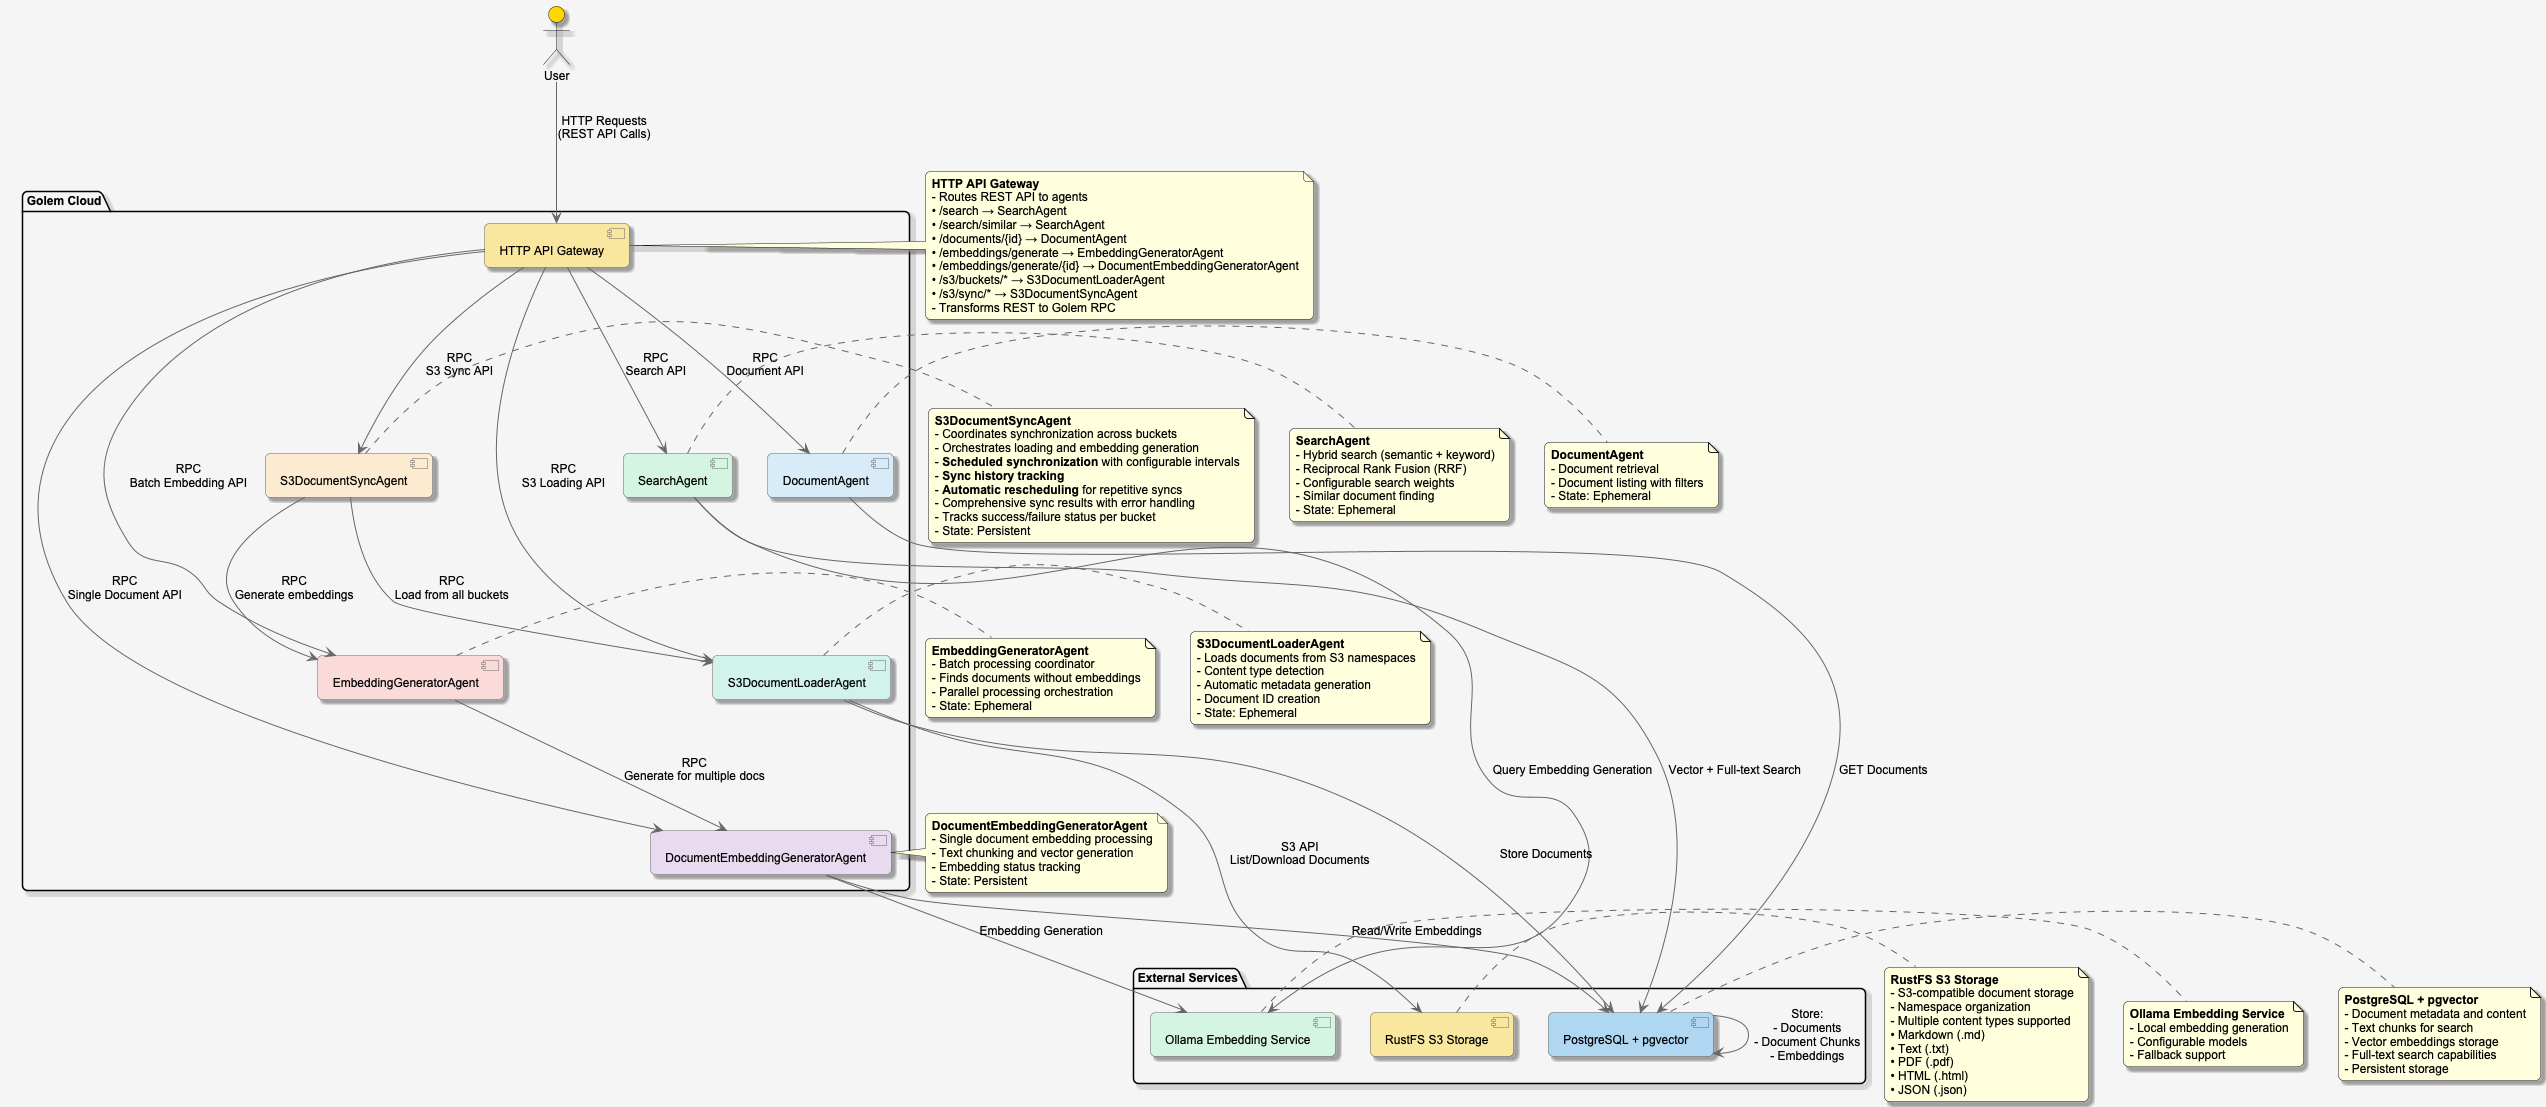

The diagram above was rendered by PlantUML. Its source (embedded in the PNG):
@startuml Golem RAG System Architecture

' Define styles
skinparam componentStyle uml2
skinparam backgroundColor #F5F5F5
skinparam defaultFontName Arial
skinparam defaultFontSize 12
skinparam roundcorner 10
skinparam shadowing true
skinparam ArrowColor #666666
skinparam ComponentBackgroundColor #E8E8E8
skinparam ComponentBorderColor #666666

' Define external actors and services
actor "User" as user #FFD700

package "Golem Cloud" {
    [HTTP API Gateway] as gateway #F9E79F
    [SearchAgent] as search #D5F5E3
    [DocumentAgent] as document #D6EAF8
    [EmbeddingGeneratorAgent] as embedding_gen #FADBD8
    [DocumentEmbeddingGeneratorAgent] as doc_embedding_gen #E8DAEF
    [S3DocumentLoaderAgent] as s3_loader #D1F2EB
    [S3DocumentSyncAgent] as s3_sync #FDEBD0
}

package "External Services" {
    [PostgreSQL + pgvector] as postgres #AED6F1
    [RustFS S3 Storage] as s3 #F9E79F
    [Ollama Embedding Service] as ollama #D5F5E3
}

' Force vertical layout with explicit connections
gateway -[hidden]-> postgres

' Define relationships
user --> gateway : "HTTP Requests\n(REST API Calls)"

gateway --> search : "RPC\nSearch API"
gateway --> document : "RPC\nDocument API"
gateway --> embedding_gen : "RPC\nBatch Embedding API"
gateway --> doc_embedding_gen : "RPC\nSingle Document API"
gateway --> s3_loader : "RPC\nS3 Loading API"
gateway --> s3_sync : "RPC\nS3 Sync API"

' Agent-to-agent communication
search --> postgres : "Vector + Full-text Search"
search --> ollama : "Query Embedding Generation"

document --> postgres : "GET Documents"

embedding_gen --> doc_embedding_gen : "RPC\nGenerate for multiple docs"
doc_embedding_gen --> postgres : "Read/Write Embeddings"
doc_embedding_gen --> ollama : "Embedding Generation"

s3_loader --> s3 : "S3 API\nList/Download Documents"
s3_loader --> postgres : "Store Documents"

s3_sync --> s3_loader : "RPC\nLoad from all buckets"
s3_sync --> embedding_gen : "RPC\nGenerate embeddings"

' Database connections
postgres --> postgres : "Store:\n- Documents\n- Document Chunks\n- Embeddings"

' Add notes
note right of gateway
  <b>HTTP API Gateway</b>
  - Routes REST API to agents
  • /search → SearchAgent
  • /search/similar → SearchAgent
  • /documents/{id} → DocumentAgent
  • /embeddings/generate → EmbeddingGeneratorAgent
  • /embeddings/generate/{id} → DocumentEmbeddingGeneratorAgent
  • /s3/buckets/* → S3DocumentLoaderAgent
  • /s3/sync/* → S3DocumentSyncAgent
  - Transforms REST to Golem RPC
end note

note right of search
  <b>SearchAgent</b>
  - Hybrid search (semantic + keyword)
  - Reciprocal Rank Fusion (RRF)
  - Configurable search weights
  - Similar document finding
  - State: Ephemeral
end note

note right of document
  <b>DocumentAgent</b>
  - Document retrieval
  - Document listing with filters
  - State: Ephemeral
end note

note right of embedding_gen
  <b>EmbeddingGeneratorAgent</b>
  - Batch processing coordinator
  - Finds documents without embeddings
  - Parallel processing orchestration
  - State: Ephemeral
end note

note right of doc_embedding_gen
  <b>DocumentEmbeddingGeneratorAgent</b>
  - Single document embedding processing
  - Text chunking and vector generation
  - Embedding status tracking
  - State: Persistent
end note

note right of s3_loader
  <b>S3DocumentLoaderAgent</b>
  - Loads documents from S3 namespaces
  - Content type detection
  - Automatic metadata generation
  - Document ID creation
  - State: Ephemeral
end note

note right of s3_sync
  <b>S3DocumentSyncAgent</b>
  - Coordinates synchronization across buckets
  - Orchestrates loading and embedding generation
  - **Scheduled synchronization** with configurable intervals
  - **Sync history tracking**
  - **Automatic rescheduling** for repetitive syncs
  - Comprehensive sync results with error handling
  - Tracks success/failure status per bucket
  - State: Persistent
end note

note right of postgres
  <b>PostgreSQL + pgvector</b>
  - Document metadata and content
  - Text chunks for search
  - Vector embeddings storage
  - Full-text search capabilities
  - Persistent storage
end note

note right of s3
  <b>RustFS S3 Storage</b>
  - S3-compatible document storage
  - Namespace organization
  - Multiple content types supported
  • Markdown (.md)
  • Text (.txt)
  • PDF (.pdf)
  • HTML (.html)
  • JSON (.json)
end note

note right of ollama
  <b>Ollama Embedding Service</b>
  - Local embedding generation
  - Configurable models
  - Fallback support
end note

@enduml